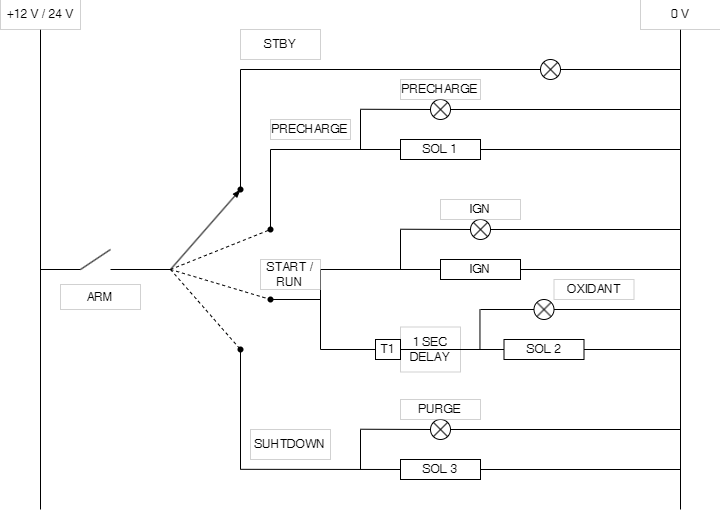

The diagram above was exported from draw.io. Its source (the exported page's mxGraphModel, read from the mxfile embedded in the PNG):
<mxGraphModel dx="1167" dy="652" grid="1" gridSize="10" guides="1" tooltips="1" connect="1" arrows="1" fold="1" page="1" pageScale="1" pageWidth="850" pageHeight="1100" math="0" shadow="0">
  <root>
    <mxCell id="0" />
    <mxCell id="1" parent="0" />
    <mxCell id="GKasFnf-hg5Opaz9aozL-76" value="1 SEC&lt;br&gt;DELAY" style="rounded=0;whiteSpace=wrap;html=1;gradientColor=none;strokeWidth=0;" vertex="1" parent="1">
      <mxGeometry x="440" y="337.5" width="60" height="45" as="geometry" />
    </mxCell>
    <mxCell id="GKasFnf-hg5Opaz9aozL-1" value="SOL 1" style="rounded=0;whiteSpace=wrap;html=1;" vertex="1" parent="1">
      <mxGeometry x="440" y="150" width="80" height="20" as="geometry" />
    </mxCell>
    <mxCell id="GKasFnf-hg5Opaz9aozL-2" value="IGN" style="rounded=0;whiteSpace=wrap;html=1;" vertex="1" parent="1">
      <mxGeometry x="480" y="270" width="80" height="20" as="geometry" />
    </mxCell>
    <mxCell id="GKasFnf-hg5Opaz9aozL-3" value="SOL 2" style="rounded=0;whiteSpace=wrap;html=1;" vertex="1" parent="1">
      <mxGeometry x="543.5" y="350" width="80" height="20" as="geometry" />
    </mxCell>
    <mxCell id="GKasFnf-hg5Opaz9aozL-4" value="SOL 3" style="rounded=0;whiteSpace=wrap;html=1;" vertex="1" parent="1">
      <mxGeometry x="440" y="470" width="80" height="20" as="geometry" />
    </mxCell>
    <mxCell id="GKasFnf-hg5Opaz9aozL-5" value="T1" style="rounded=0;whiteSpace=wrap;html=1;" vertex="1" parent="1">
      <mxGeometry x="415" y="350" width="25" height="20" as="geometry" />
    </mxCell>
    <mxCell id="GKasFnf-hg5Opaz9aozL-6" value="" style="endArrow=none;html=1;rounded=0;" edge="1" parent="1">
      <mxGeometry width="50" height="50" relative="1" as="geometry">
        <mxPoint x="80" y="520" as="sourcePoint" />
        <mxPoint x="80" y="40" as="targetPoint" />
      </mxGeometry>
    </mxCell>
    <mxCell id="GKasFnf-hg5Opaz9aozL-7" value="" style="endArrow=none;html=1;rounded=0;" edge="1" parent="1">
      <mxGeometry width="50" height="50" relative="1" as="geometry">
        <mxPoint x="720" y="520" as="sourcePoint" />
        <mxPoint x="720" y="40" as="targetPoint" />
      </mxGeometry>
    </mxCell>
    <mxCell id="GKasFnf-hg5Opaz9aozL-8" value="" style="ellipse;whiteSpace=wrap;html=1;aspect=fixed;" vertex="1" parent="1">
      <mxGeometry x="580" y="70" width="20" height="20" as="geometry" />
    </mxCell>
    <mxCell id="GKasFnf-hg5Opaz9aozL-9" value="" style="endArrow=none;html=1;rounded=0;entryX=1;entryY=0;entryDx=0;entryDy=0;exitX=0;exitY=1;exitDx=0;exitDy=0;" edge="1" parent="1" source="GKasFnf-hg5Opaz9aozL-8" target="GKasFnf-hg5Opaz9aozL-8">
      <mxGeometry width="50" height="50" relative="1" as="geometry">
        <mxPoint x="580" y="90" as="sourcePoint" />
        <mxPoint x="600" y="70" as="targetPoint" />
      </mxGeometry>
    </mxCell>
    <mxCell id="GKasFnf-hg5Opaz9aozL-10" value="" style="endArrow=none;html=1;rounded=0;entryX=0;entryY=0;entryDx=0;entryDy=0;exitX=1;exitY=1;exitDx=0;exitDy=0;" edge="1" parent="1" source="GKasFnf-hg5Opaz9aozL-8" target="GKasFnf-hg5Opaz9aozL-8">
      <mxGeometry width="50" height="50" relative="1" as="geometry">
        <mxPoint x="600" y="90" as="sourcePoint" />
        <mxPoint x="580" y="70" as="targetPoint" />
      </mxGeometry>
    </mxCell>
    <mxCell id="GKasFnf-hg5Opaz9aozL-11" value="" style="ellipse;whiteSpace=wrap;html=1;aspect=fixed;" vertex="1" parent="1">
      <mxGeometry x="510" y="230" width="20" height="20" as="geometry" />
    </mxCell>
    <mxCell id="GKasFnf-hg5Opaz9aozL-12" value="" style="endArrow=none;html=1;rounded=0;entryX=1;entryY=0;entryDx=0;entryDy=0;exitX=0;exitY=1;exitDx=0;exitDy=0;" edge="1" parent="1" source="GKasFnf-hg5Opaz9aozL-11" target="GKasFnf-hg5Opaz9aozL-11">
      <mxGeometry width="50" height="50" relative="1" as="geometry">
        <mxPoint x="590" y="100" as="sourcePoint" />
        <mxPoint x="610" y="80" as="targetPoint" />
      </mxGeometry>
    </mxCell>
    <mxCell id="GKasFnf-hg5Opaz9aozL-13" value="" style="endArrow=none;html=1;rounded=0;entryX=0;entryY=0;entryDx=0;entryDy=0;exitX=1;exitY=1;exitDx=0;exitDy=0;" edge="1" parent="1" source="GKasFnf-hg5Opaz9aozL-11" target="GKasFnf-hg5Opaz9aozL-11">
      <mxGeometry width="50" height="50" relative="1" as="geometry">
        <mxPoint x="610" y="100" as="sourcePoint" />
        <mxPoint x="590" y="80" as="targetPoint" />
      </mxGeometry>
    </mxCell>
    <mxCell id="GKasFnf-hg5Opaz9aozL-14" value="" style="ellipse;whiteSpace=wrap;html=1;aspect=fixed;" vertex="1" parent="1">
      <mxGeometry x="470" y="110" width="20" height="20" as="geometry" />
    </mxCell>
    <mxCell id="GKasFnf-hg5Opaz9aozL-15" value="" style="endArrow=none;html=1;rounded=0;entryX=1;entryY=0;entryDx=0;entryDy=0;exitX=0;exitY=1;exitDx=0;exitDy=0;" edge="1" parent="1" source="GKasFnf-hg5Opaz9aozL-14" target="GKasFnf-hg5Opaz9aozL-14">
      <mxGeometry width="50" height="50" relative="1" as="geometry">
        <mxPoint x="455" y="130" as="sourcePoint" />
        <mxPoint x="475" y="110" as="targetPoint" />
      </mxGeometry>
    </mxCell>
    <mxCell id="GKasFnf-hg5Opaz9aozL-16" value="" style="endArrow=none;html=1;rounded=0;entryX=0;entryY=0;entryDx=0;entryDy=0;exitX=1;exitY=1;exitDx=0;exitDy=0;" edge="1" parent="1" source="GKasFnf-hg5Opaz9aozL-14" target="GKasFnf-hg5Opaz9aozL-14">
      <mxGeometry width="50" height="50" relative="1" as="geometry">
        <mxPoint x="475" y="130" as="sourcePoint" />
        <mxPoint x="455" y="110" as="targetPoint" />
      </mxGeometry>
    </mxCell>
    <mxCell id="GKasFnf-hg5Opaz9aozL-18" value="" style="ellipse;whiteSpace=wrap;html=1;aspect=fixed;" vertex="1" parent="1">
      <mxGeometry x="573.5" y="310" width="20" height="20" as="geometry" />
    </mxCell>
    <mxCell id="GKasFnf-hg5Opaz9aozL-19" value="" style="endArrow=none;html=1;rounded=0;entryX=1;entryY=0;entryDx=0;entryDy=0;exitX=0;exitY=1;exitDx=0;exitDy=0;" edge="1" parent="1" source="GKasFnf-hg5Opaz9aozL-18" target="GKasFnf-hg5Opaz9aozL-18">
      <mxGeometry width="50" height="50" relative="1" as="geometry">
        <mxPoint x="653.5" y="180" as="sourcePoint" />
        <mxPoint x="673.5" y="160" as="targetPoint" />
      </mxGeometry>
    </mxCell>
    <mxCell id="GKasFnf-hg5Opaz9aozL-20" value="" style="endArrow=none;html=1;rounded=0;entryX=0;entryY=0;entryDx=0;entryDy=0;exitX=1;exitY=1;exitDx=0;exitDy=0;" edge="1" parent="1" source="GKasFnf-hg5Opaz9aozL-18" target="GKasFnf-hg5Opaz9aozL-18">
      <mxGeometry width="50" height="50" relative="1" as="geometry">
        <mxPoint x="673.5" y="180" as="sourcePoint" />
        <mxPoint x="653.5" y="160" as="targetPoint" />
      </mxGeometry>
    </mxCell>
    <mxCell id="GKasFnf-hg5Opaz9aozL-21" value="" style="ellipse;whiteSpace=wrap;html=1;aspect=fixed;" vertex="1" parent="1">
      <mxGeometry x="470" y="430" width="20" height="20" as="geometry" />
    </mxCell>
    <mxCell id="GKasFnf-hg5Opaz9aozL-22" value="" style="endArrow=none;html=1;rounded=0;entryX=1;entryY=0;entryDx=0;entryDy=0;exitX=0;exitY=1;exitDx=0;exitDy=0;" edge="1" parent="1" source="GKasFnf-hg5Opaz9aozL-21" target="GKasFnf-hg5Opaz9aozL-21">
      <mxGeometry width="50" height="50" relative="1" as="geometry">
        <mxPoint x="550" y="300" as="sourcePoint" />
        <mxPoint x="570" y="280" as="targetPoint" />
      </mxGeometry>
    </mxCell>
    <mxCell id="GKasFnf-hg5Opaz9aozL-23" value="" style="endArrow=none;html=1;rounded=0;entryX=0;entryY=0;entryDx=0;entryDy=0;exitX=1;exitY=1;exitDx=0;exitDy=0;" edge="1" parent="1" source="GKasFnf-hg5Opaz9aozL-21" target="GKasFnf-hg5Opaz9aozL-21">
      <mxGeometry width="50" height="50" relative="1" as="geometry">
        <mxPoint x="570" y="300" as="sourcePoint" />
        <mxPoint x="550" y="280" as="targetPoint" />
      </mxGeometry>
    </mxCell>
    <mxCell id="GKasFnf-hg5Opaz9aozL-24" value="" style="endArrow=none;html=1;rounded=0;" edge="1" parent="1">
      <mxGeometry width="50" height="50" relative="1" as="geometry">
        <mxPoint x="80" y="280" as="sourcePoint" />
        <mxPoint x="120" y="280" as="targetPoint" />
      </mxGeometry>
    </mxCell>
    <mxCell id="GKasFnf-hg5Opaz9aozL-25" value="" style="endArrow=none;html=1;rounded=0;" edge="1" parent="1">
      <mxGeometry width="50" height="50" relative="1" as="geometry">
        <mxPoint x="150" y="280" as="sourcePoint" />
        <mxPoint x="210" y="280" as="targetPoint" />
      </mxGeometry>
    </mxCell>
    <mxCell id="GKasFnf-hg5Opaz9aozL-26" value="" style="endArrow=none;html=1;rounded=0;" edge="1" parent="1">
      <mxGeometry width="50" height="50" relative="1" as="geometry">
        <mxPoint x="120" y="280" as="sourcePoint" />
        <mxPoint x="150" y="260" as="targetPoint" />
      </mxGeometry>
    </mxCell>
    <mxCell id="GKasFnf-hg5Opaz9aozL-27" value="" style="endArrow=blockThin;html=1;rounded=0;endFill=1;strokeWidth=1;" edge="1" parent="1">
      <mxGeometry width="50" height="50" relative="1" as="geometry">
        <mxPoint x="210" y="280" as="sourcePoint" />
        <mxPoint x="280" y="200" as="targetPoint" />
      </mxGeometry>
    </mxCell>
    <mxCell id="GKasFnf-hg5Opaz9aozL-28" value="" style="shape=waypoint;sketch=0;fillStyle=solid;size=6;pointerEvents=1;points=[];fillColor=none;resizable=0;rotatable=0;perimeter=centerPerimeter;snapToPoint=1;" vertex="1" parent="1">
      <mxGeometry x="270" y="190" width="20" height="20" as="geometry" />
    </mxCell>
    <mxCell id="GKasFnf-hg5Opaz9aozL-29" value="" style="shape=waypoint;sketch=0;fillStyle=solid;size=6;pointerEvents=1;points=[];fillColor=none;resizable=0;rotatable=0;perimeter=centerPerimeter;snapToPoint=1;" vertex="1" parent="1">
      <mxGeometry x="300" y="230" width="20" height="20" as="geometry" />
    </mxCell>
    <mxCell id="GKasFnf-hg5Opaz9aozL-30" value="" style="shape=waypoint;sketch=0;fillStyle=solid;size=6;pointerEvents=1;points=[];fillColor=none;resizable=0;rotatable=0;perimeter=centerPerimeter;snapToPoint=1;" vertex="1" parent="1">
      <mxGeometry x="300" y="300" width="20" height="20" as="geometry" />
    </mxCell>
    <mxCell id="GKasFnf-hg5Opaz9aozL-31" value="" style="shape=waypoint;sketch=0;fillStyle=solid;size=6;pointerEvents=1;points=[];fillColor=none;resizable=0;rotatable=0;perimeter=centerPerimeter;snapToPoint=1;" vertex="1" parent="1">
      <mxGeometry x="270" y="350" width="20" height="20" as="geometry" />
    </mxCell>
    <mxCell id="GKasFnf-hg5Opaz9aozL-32" value="" style="endArrow=none;dashed=1;html=1;rounded=0;entryX=0.707;entryY=0.943;entryDx=0;entryDy=0;entryPerimeter=0;" edge="1" parent="1" target="GKasFnf-hg5Opaz9aozL-29">
      <mxGeometry width="50" height="50" relative="1" as="geometry">
        <mxPoint x="210" y="280" as="sourcePoint" />
        <mxPoint x="390" y="280" as="targetPoint" />
      </mxGeometry>
    </mxCell>
    <mxCell id="GKasFnf-hg5Opaz9aozL-33" value="" style="endArrow=none;dashed=1;html=1;rounded=0;" edge="1" parent="1" target="GKasFnf-hg5Opaz9aozL-30">
      <mxGeometry width="50" height="50" relative="1" as="geometry">
        <mxPoint x="210" y="280" as="sourcePoint" />
        <mxPoint x="320" y="250" as="targetPoint" />
      </mxGeometry>
    </mxCell>
    <mxCell id="GKasFnf-hg5Opaz9aozL-34" value="" style="endArrow=none;dashed=1;html=1;rounded=0;entryX=0.281;entryY=0.424;entryDx=0;entryDy=0;entryPerimeter=0;" edge="1" parent="1" target="GKasFnf-hg5Opaz9aozL-31">
      <mxGeometry width="50" height="50" relative="1" as="geometry">
        <mxPoint x="210" y="280" as="sourcePoint" />
        <mxPoint x="330" y="260" as="targetPoint" />
      </mxGeometry>
    </mxCell>
    <mxCell id="GKasFnf-hg5Opaz9aozL-35" value="" style="endArrow=none;html=1;rounded=0;" edge="1" parent="1" target="GKasFnf-hg5Opaz9aozL-28">
      <mxGeometry width="50" height="50" relative="1" as="geometry">
        <mxPoint x="280" y="80" as="sourcePoint" />
        <mxPoint x="449" y="79.6" as="targetPoint" />
      </mxGeometry>
    </mxCell>
    <mxCell id="GKasFnf-hg5Opaz9aozL-36" value="" style="endArrow=none;html=1;rounded=0;" edge="1" parent="1" source="GKasFnf-hg5Opaz9aozL-31">
      <mxGeometry width="50" height="50" relative="1" as="geometry">
        <mxPoint x="320" y="360" as="sourcePoint" />
        <mxPoint x="280" y="480" as="targetPoint" />
      </mxGeometry>
    </mxCell>
    <mxCell id="GKasFnf-hg5Opaz9aozL-37" value="" style="endArrow=none;html=1;rounded=0;exitX=0.6;exitY=0.796;exitDx=0;exitDy=0;exitPerimeter=0;" edge="1" parent="1" source="GKasFnf-hg5Opaz9aozL-30">
      <mxGeometry width="50" height="50" relative="1" as="geometry">
        <mxPoint x="290" y="370" as="sourcePoint" />
        <mxPoint x="360" y="310" as="targetPoint" />
      </mxGeometry>
    </mxCell>
    <object label="" length="175&#10;" id="GKasFnf-hg5Opaz9aozL-38">
      <mxCell style="endArrow=none;html=1;rounded=0;exitX=-0.2;exitY=0.648;exitDx=0;exitDy=0;exitPerimeter=0;" edge="1" parent="1" source="GKasFnf-hg5Opaz9aozL-29">
        <mxGeometry width="50" height="50" relative="1" as="geometry">
          <mxPoint x="350" y="260" as="sourcePoint" />
          <mxPoint x="310" y="160" as="targetPoint" />
        </mxGeometry>
      </mxCell>
    </object>
    <mxCell id="GKasFnf-hg5Opaz9aozL-39" value="" style="endArrow=none;html=1;rounded=0;entryX=0;entryY=0.5;entryDx=0;entryDy=0;" edge="1" parent="1" target="GKasFnf-hg5Opaz9aozL-1">
      <mxGeometry width="50" height="50" relative="1" as="geometry">
        <mxPoint x="310" y="160" as="sourcePoint" />
        <mxPoint x="410" y="190" as="targetPoint" />
      </mxGeometry>
    </mxCell>
    <mxCell id="GKasFnf-hg5Opaz9aozL-40" value="" style="endArrow=none;html=1;rounded=0;exitX=0.6;exitY=0.796;exitDx=0;exitDy=0;exitPerimeter=0;entryX=0;entryY=0.5;entryDx=0;entryDy=0;" edge="1" parent="1" target="GKasFnf-hg5Opaz9aozL-4">
      <mxGeometry width="50" height="50" relative="1" as="geometry">
        <mxPoint x="280" y="479.82" as="sourcePoint" />
        <mxPoint x="330" y="479.82" as="targetPoint" />
      </mxGeometry>
    </mxCell>
    <mxCell id="GKasFnf-hg5Opaz9aozL-41" value="" style="endArrow=none;html=1;rounded=0;entryX=0;entryY=0.5;entryDx=0;entryDy=0;" edge="1" parent="1" target="GKasFnf-hg5Opaz9aozL-8">
      <mxGeometry width="50" height="50" relative="1" as="geometry">
        <mxPoint x="280" y="80" as="sourcePoint" />
        <mxPoint x="440" y="79.82" as="targetPoint" />
      </mxGeometry>
    </mxCell>
    <mxCell id="GKasFnf-hg5Opaz9aozL-42" value="" style="endArrow=none;html=1;rounded=0;exitX=1;exitY=0.5;exitDx=0;exitDy=0;" edge="1" parent="1" source="GKasFnf-hg5Opaz9aozL-8">
      <mxGeometry width="50" height="50" relative="1" as="geometry">
        <mxPoint x="620" y="60" as="sourcePoint" />
        <mxPoint x="720" y="80" as="targetPoint" />
      </mxGeometry>
    </mxCell>
    <mxCell id="GKasFnf-hg5Opaz9aozL-43" value="" style="endArrow=none;html=1;rounded=0;exitX=1;exitY=0.5;exitDx=0;exitDy=0;" edge="1" parent="1" source="GKasFnf-hg5Opaz9aozL-14">
      <mxGeometry width="50" height="50" relative="1" as="geometry">
        <mxPoint x="510" y="100" as="sourcePoint" />
        <mxPoint x="720" y="120" as="targetPoint" />
      </mxGeometry>
    </mxCell>
    <mxCell id="GKasFnf-hg5Opaz9aozL-44" value="" style="endArrow=none;html=1;rounded=0;exitX=1;exitY=0.5;exitDx=0;exitDy=0;" edge="1" parent="1" source="GKasFnf-hg5Opaz9aozL-1">
      <mxGeometry width="50" height="50" relative="1" as="geometry">
        <mxPoint x="460" y="210" as="sourcePoint" />
        <mxPoint x="720" y="160" as="targetPoint" />
      </mxGeometry>
    </mxCell>
    <mxCell id="GKasFnf-hg5Opaz9aozL-45" value="" style="endArrow=none;html=1;rounded=0;exitX=1;exitY=0.5;exitDx=0;exitDy=0;" edge="1" parent="1" source="GKasFnf-hg5Opaz9aozL-11">
      <mxGeometry width="50" height="50" relative="1" as="geometry">
        <mxPoint x="470" y="260" as="sourcePoint" />
        <mxPoint x="720" y="240" as="targetPoint" />
      </mxGeometry>
    </mxCell>
    <mxCell id="GKasFnf-hg5Opaz9aozL-46" value="" style="endArrow=none;html=1;rounded=0;exitX=1;exitY=0.5;exitDx=0;exitDy=0;" edge="1" parent="1" source="GKasFnf-hg5Opaz9aozL-2">
      <mxGeometry width="50" height="50" relative="1" as="geometry">
        <mxPoint x="490" y="260" as="sourcePoint" />
        <mxPoint x="720" y="280" as="targetPoint" />
      </mxGeometry>
    </mxCell>
    <mxCell id="GKasFnf-hg5Opaz9aozL-47" value="" style="endArrow=none;html=1;rounded=0;exitX=1;exitY=0.5;exitDx=0;exitDy=0;" edge="1" parent="1" source="GKasFnf-hg5Opaz9aozL-3">
      <mxGeometry width="50" height="50" relative="1" as="geometry">
        <mxPoint x="510" y="410" as="sourcePoint" />
        <mxPoint x="720" y="360" as="targetPoint" />
      </mxGeometry>
    </mxCell>
    <mxCell id="GKasFnf-hg5Opaz9aozL-48" value="" style="endArrow=none;html=1;rounded=0;exitX=1;exitY=0.5;exitDx=0;exitDy=0;" edge="1" parent="1" source="GKasFnf-hg5Opaz9aozL-18">
      <mxGeometry width="50" height="50" relative="1" as="geometry">
        <mxPoint x="560" y="200" as="sourcePoint" />
        <mxPoint x="720" y="320" as="targetPoint" />
      </mxGeometry>
    </mxCell>
    <mxCell id="GKasFnf-hg5Opaz9aozL-49" value="" style="endArrow=none;html=1;rounded=0;exitX=1;exitY=0.5;exitDx=0;exitDy=0;" edge="1" parent="1" source="GKasFnf-hg5Opaz9aozL-21">
      <mxGeometry width="50" height="50" relative="1" as="geometry">
        <mxPoint x="570" y="210" as="sourcePoint" />
        <mxPoint x="720" y="440" as="targetPoint" />
      </mxGeometry>
    </mxCell>
    <mxCell id="GKasFnf-hg5Opaz9aozL-50" value="" style="endArrow=none;html=1;rounded=0;exitX=1;exitY=0.5;exitDx=0;exitDy=0;" edge="1" parent="1" source="GKasFnf-hg5Opaz9aozL-4">
      <mxGeometry width="50" height="50" relative="1" as="geometry">
        <mxPoint x="580" y="220" as="sourcePoint" />
        <mxPoint x="720" y="480" as="targetPoint" />
      </mxGeometry>
    </mxCell>
    <mxCell id="GKasFnf-hg5Opaz9aozL-52" value="" style="endArrow=none;html=1;rounded=0;" edge="1" parent="1">
      <mxGeometry width="50" height="50" relative="1" as="geometry">
        <mxPoint x="360" y="280" as="sourcePoint" />
        <mxPoint x="360" y="360" as="targetPoint" />
      </mxGeometry>
    </mxCell>
    <mxCell id="GKasFnf-hg5Opaz9aozL-53" value="" style="endArrow=none;html=1;rounded=0;entryX=0;entryY=0.5;entryDx=0;entryDy=0;" edge="1" parent="1" target="GKasFnf-hg5Opaz9aozL-5">
      <mxGeometry width="50" height="50" relative="1" as="geometry">
        <mxPoint x="360" y="360" as="sourcePoint" />
        <mxPoint x="554" y="370" as="targetPoint" />
      </mxGeometry>
    </mxCell>
    <mxCell id="GKasFnf-hg5Opaz9aozL-54" value="" style="endArrow=none;html=1;rounded=0;entryX=0;entryY=0.5;entryDx=0;entryDy=0;" edge="1" parent="1" target="GKasFnf-hg5Opaz9aozL-2">
      <mxGeometry width="50" height="50" relative="1" as="geometry">
        <mxPoint x="360" y="280" as="sourcePoint" />
        <mxPoint x="425" y="370" as="targetPoint" />
      </mxGeometry>
    </mxCell>
    <object label="" length="175&#10;" id="GKasFnf-hg5Opaz9aozL-55">
      <mxCell style="endArrow=none;html=1;rounded=0;" edge="1" parent="1">
        <mxGeometry width="50" height="50" relative="1" as="geometry">
          <mxPoint x="400" y="160" as="sourcePoint" />
          <mxPoint x="400" y="120" as="targetPoint" />
        </mxGeometry>
      </mxCell>
    </object>
    <object label="" length="175&#10;" id="GKasFnf-hg5Opaz9aozL-56">
      <mxCell style="endArrow=none;html=1;rounded=0;" edge="1" parent="1">
        <mxGeometry width="50" height="50" relative="1" as="geometry">
          <mxPoint x="440" y="280" as="sourcePoint" />
          <mxPoint x="440" y="240" as="targetPoint" />
        </mxGeometry>
      </mxCell>
    </object>
    <object label="" length="175&#10;" id="GKasFnf-hg5Opaz9aozL-57">
      <mxCell style="endArrow=none;html=1;rounded=0;" edge="1" parent="1">
        <mxGeometry width="50" height="50" relative="1" as="geometry">
          <mxPoint x="519.46" y="360" as="sourcePoint" />
          <mxPoint x="519.46" y="320" as="targetPoint" />
        </mxGeometry>
      </mxCell>
    </object>
    <object label="" length="175&#10;" id="GKasFnf-hg5Opaz9aozL-58">
      <mxCell style="endArrow=none;html=1;rounded=0;" edge="1" parent="1">
        <mxGeometry width="50" height="50" relative="1" as="geometry">
          <mxPoint x="400" y="480" as="sourcePoint" />
          <mxPoint x="400" y="440" as="targetPoint" />
        </mxGeometry>
      </mxCell>
    </object>
    <mxCell id="GKasFnf-hg5Opaz9aozL-59" value="" style="endArrow=none;html=1;rounded=0;entryX=0;entryY=0.5;entryDx=0;entryDy=0;" edge="1" parent="1" target="GKasFnf-hg5Opaz9aozL-21">
      <mxGeometry width="50" height="50" relative="1" as="geometry">
        <mxPoint x="400" y="439.73" as="sourcePoint" />
        <mxPoint x="455" y="439.73" as="targetPoint" />
      </mxGeometry>
    </mxCell>
    <mxCell id="GKasFnf-hg5Opaz9aozL-60" value="" style="endArrow=none;html=1;rounded=0;entryX=0;entryY=0.5;entryDx=0;entryDy=0;" edge="1" parent="1" target="GKasFnf-hg5Opaz9aozL-11">
      <mxGeometry width="50" height="50" relative="1" as="geometry">
        <mxPoint x="440" y="239.73" as="sourcePoint" />
        <mxPoint x="495" y="239.73" as="targetPoint" />
      </mxGeometry>
    </mxCell>
    <mxCell id="GKasFnf-hg5Opaz9aozL-61" value="" style="endArrow=none;html=1;rounded=0;entryX=0;entryY=0.5;entryDx=0;entryDy=0;" edge="1" parent="1" target="GKasFnf-hg5Opaz9aozL-18">
      <mxGeometry width="50" height="50" relative="1" as="geometry">
        <mxPoint x="520" y="320" as="sourcePoint" />
        <mxPoint x="560" y="320" as="targetPoint" />
      </mxGeometry>
    </mxCell>
    <mxCell id="GKasFnf-hg5Opaz9aozL-63" value="" style="endArrow=none;html=1;rounded=0;entryX=0;entryY=0.5;entryDx=0;entryDy=0;" edge="1" parent="1" target="GKasFnf-hg5Opaz9aozL-14">
      <mxGeometry width="50" height="50" relative="1" as="geometry">
        <mxPoint x="400" y="119.76" as="sourcePoint" />
        <mxPoint x="450" y="120" as="targetPoint" />
      </mxGeometry>
    </mxCell>
    <mxCell id="GKasFnf-hg5Opaz9aozL-64" value="+12 V / 24 V" style="rounded=0;whiteSpace=wrap;html=1;gradientColor=none;strokeWidth=0;" vertex="1" parent="1">
      <mxGeometry x="40" y="10" width="80" height="30" as="geometry" />
    </mxCell>
    <mxCell id="GKasFnf-hg5Opaz9aozL-65" value="0 V" style="rounded=0;whiteSpace=wrap;html=1;gradientColor=none;strokeWidth=0;" vertex="1" parent="1">
      <mxGeometry x="680" y="10" width="80" height="30" as="geometry" />
    </mxCell>
    <mxCell id="GKasFnf-hg5Opaz9aozL-66" value="ARM" style="rounded=0;whiteSpace=wrap;html=1;gradientColor=none;strokeWidth=0;" vertex="1" parent="1">
      <mxGeometry x="100" y="295" width="80" height="25" as="geometry" />
    </mxCell>
    <mxCell id="GKasFnf-hg5Opaz9aozL-67" value="STBY" style="rounded=0;whiteSpace=wrap;html=1;gradientColor=none;strokeWidth=0;" vertex="1" parent="1">
      <mxGeometry x="280" y="40" width="80" height="30" as="geometry" />
    </mxCell>
    <mxCell id="GKasFnf-hg5Opaz9aozL-68" value="SUHTDOWN" style="rounded=0;whiteSpace=wrap;html=1;gradientColor=none;strokeWidth=0;" vertex="1" parent="1">
      <mxGeometry x="290" y="440" width="80" height="30" as="geometry" />
    </mxCell>
    <mxCell id="GKasFnf-hg5Opaz9aozL-69" value="PRECHARGE" style="rounded=0;whiteSpace=wrap;html=1;gradientColor=none;strokeWidth=0;" vertex="1" parent="1">
      <mxGeometry x="310" y="130" width="80" height="20" as="geometry" />
    </mxCell>
    <mxCell id="GKasFnf-hg5Opaz9aozL-70" value="START / &lt;br&gt;RUN" style="rounded=0;whiteSpace=wrap;html=1;gradientColor=none;strokeWidth=0;" vertex="1" parent="1">
      <mxGeometry x="300" y="270" width="60" height="30" as="geometry" />
    </mxCell>
    <mxCell id="GKasFnf-hg5Opaz9aozL-72" value="PURGE" style="rounded=0;whiteSpace=wrap;html=1;gradientColor=none;strokeWidth=0;" vertex="1" parent="1">
      <mxGeometry x="440" y="410" width="80" height="20" as="geometry" />
    </mxCell>
    <mxCell id="GKasFnf-hg5Opaz9aozL-73" value="OXIDANT" style="rounded=0;whiteSpace=wrap;html=1;gradientColor=none;strokeWidth=0;" vertex="1" parent="1">
      <mxGeometry x="593.5" y="290" width="80" height="20" as="geometry" />
    </mxCell>
    <mxCell id="GKasFnf-hg5Opaz9aozL-74" value="IGN" style="rounded=0;whiteSpace=wrap;html=1;gradientColor=none;strokeWidth=0;" vertex="1" parent="1">
      <mxGeometry x="480" y="210" width="80" height="20" as="geometry" />
    </mxCell>
    <mxCell id="GKasFnf-hg5Opaz9aozL-75" value="PRECHARGE" style="rounded=0;whiteSpace=wrap;html=1;gradientColor=none;strokeWidth=0;" vertex="1" parent="1">
      <mxGeometry x="440" y="90" width="80" height="20" as="geometry" />
    </mxCell>
    <mxCell id="GKasFnf-hg5Opaz9aozL-77" value="" style="endArrow=none;html=1;rounded=0;exitX=1;exitY=0.5;exitDx=0;exitDy=0;entryX=0;entryY=0.5;entryDx=0;entryDy=0;" edge="1" parent="1" source="GKasFnf-hg5Opaz9aozL-5" target="GKasFnf-hg5Opaz9aozL-3">
      <mxGeometry width="50" height="50" relative="1" as="geometry">
        <mxPoint x="440" y="360" as="sourcePoint" />
        <mxPoint x="544" y="360" as="targetPoint" />
      </mxGeometry>
    </mxCell>
  </root>
</mxGraphModel>